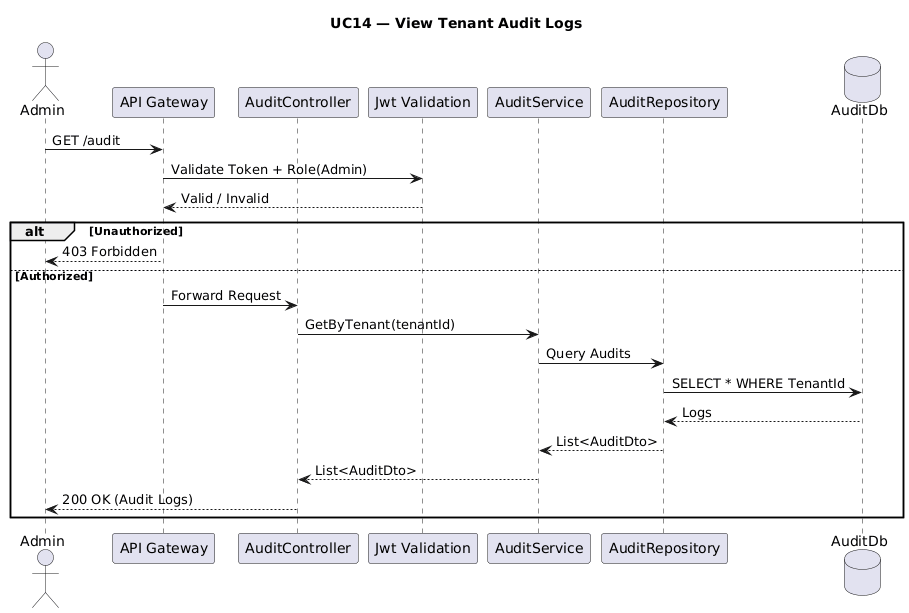

The diagram above was rendered by PlantUML. Its source (embedded in the PNG):
@startuml
title UC14 — View Tenant Audit Logs

actor Admin
participant "API Gateway" as GW
participant "AuditController" as AC
participant "Jwt Validation" as JWT
participant "AuditService" as AS
participant "AuditRepository" as AR
database "AuditDb" as ADB

Admin -> GW : GET /audit
GW -> JWT : Validate Token + Role(Admin)
JWT --> GW : Valid / Invalid

alt Unauthorized
  GW --> Admin : 403 Forbidden
else Authorized
  GW -> AC : Forward Request
  AC -> AS : GetByTenant(tenantId)
  AS -> AR : Query Audits
  AR -> ADB : SELECT * WHERE TenantId
  ADB --> AR : Logs
  AR --> AS : List<AuditDto>
  AS --> AC : List<AuditDto>
  AC --> Admin : 200 OK (Audit Logs)
end
@enduml